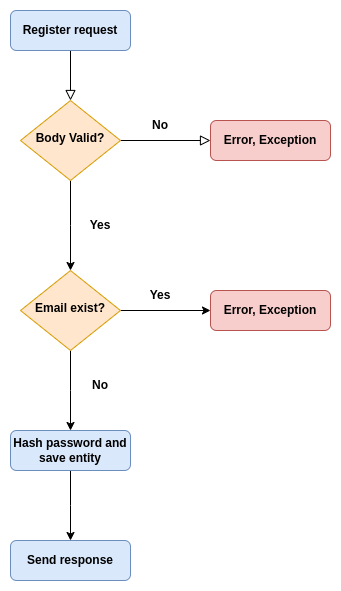

The diagram above was exported from draw.io. Its source (the exported page's mxGraphModel, read from the mxfile embedded in the PNG):
<mxGraphModel dx="2004" dy="1203" grid="1" gridSize="10" guides="1" tooltips="1" connect="1" arrows="1" fold="1" page="1" pageScale="1" pageWidth="827" pageHeight="1169" math="0" shadow="0">
  <root>
    <mxCell id="WIyWlLk6GJQsqaUBKTNV-0" />
    <mxCell id="WIyWlLk6GJQsqaUBKTNV-1" parent="WIyWlLk6GJQsqaUBKTNV-0" />
    <mxCell id="KkKJhNGOAMULcjOz3aA3-0" value="" style="rounded=0;html=1;jettySize=auto;orthogonalLoop=1;fontSize=11;endArrow=block;endFill=0;endSize=8;strokeWidth=1;shadow=0;labelBackgroundColor=none;edgeStyle=orthogonalEdgeStyle;" edge="1" parent="WIyWlLk6GJQsqaUBKTNV-1" source="KkKJhNGOAMULcjOz3aA3-1" target="KkKJhNGOAMULcjOz3aA3-4">
      <mxGeometry relative="1" as="geometry" />
    </mxCell>
    <mxCell id="KkKJhNGOAMULcjOz3aA3-1" value="Register request" style="rounded=1;whiteSpace=wrap;html=1;fontSize=12;glass=0;strokeWidth=1;shadow=0;fillColor=#dae8fc;strokeColor=#6c8ebf;fontStyle=1" vertex="1" parent="WIyWlLk6GJQsqaUBKTNV-1">
      <mxGeometry x="160" y="80" width="120" height="40" as="geometry" />
    </mxCell>
    <mxCell id="KkKJhNGOAMULcjOz3aA3-2" value="" style="edgeStyle=orthogonalEdgeStyle;rounded=0;html=1;jettySize=auto;orthogonalLoop=1;fontSize=11;endArrow=block;endFill=0;endSize=8;strokeWidth=1;shadow=0;labelBackgroundColor=none;" edge="1" parent="WIyWlLk6GJQsqaUBKTNV-1" source="KkKJhNGOAMULcjOz3aA3-4" target="KkKJhNGOAMULcjOz3aA3-5">
      <mxGeometry y="10" relative="1" as="geometry">
        <mxPoint as="offset" />
      </mxGeometry>
    </mxCell>
    <mxCell id="KkKJhNGOAMULcjOz3aA3-3" style="edgeStyle=orthogonalEdgeStyle;rounded=0;orthogonalLoop=1;jettySize=auto;html=1;" edge="1" parent="WIyWlLk6GJQsqaUBKTNV-1" source="KkKJhNGOAMULcjOz3aA3-4">
      <mxGeometry relative="1" as="geometry">
        <mxPoint x="220" y="340" as="targetPoint" />
      </mxGeometry>
    </mxCell>
    <mxCell id="KkKJhNGOAMULcjOz3aA3-4" value="Body Valid?" style="rhombus;whiteSpace=wrap;html=1;shadow=0;fontFamily=Helvetica;fontSize=12;align=center;strokeWidth=1;spacing=6;spacingTop=-4;fontStyle=1;fillColor=#ffe6cc;strokeColor=#d79b00;" vertex="1" parent="WIyWlLk6GJQsqaUBKTNV-1">
      <mxGeometry x="170" y="170" width="100" height="80" as="geometry" />
    </mxCell>
    <mxCell id="KkKJhNGOAMULcjOz3aA3-5" value="Error, Exception" style="rounded=1;whiteSpace=wrap;html=1;fontSize=12;glass=0;strokeWidth=1;shadow=0;fontStyle=1;fillColor=#f8cecc;strokeColor=#b85450;" vertex="1" parent="WIyWlLk6GJQsqaUBKTNV-1">
      <mxGeometry x="360" y="190" width="120" height="40" as="geometry" />
    </mxCell>
    <mxCell id="KkKJhNGOAMULcjOz3aA3-6" value="No" style="text;html=1;strokeColor=none;fillColor=none;align=center;verticalAlign=middle;whiteSpace=wrap;rounded=0;fontStyle=1" vertex="1" parent="WIyWlLk6GJQsqaUBKTNV-1">
      <mxGeometry x="280" y="180" width="60" height="30" as="geometry" />
    </mxCell>
    <mxCell id="KkKJhNGOAMULcjOz3aA3-7" value="Yes" style="text;html=1;strokeColor=none;fillColor=none;align=center;verticalAlign=middle;whiteSpace=wrap;rounded=0;fontStyle=1" vertex="1" parent="WIyWlLk6GJQsqaUBKTNV-1">
      <mxGeometry x="220" y="280" width="60" height="30" as="geometry" />
    </mxCell>
    <mxCell id="KkKJhNGOAMULcjOz3aA3-13" style="edgeStyle=orthogonalEdgeStyle;rounded=0;orthogonalLoop=1;jettySize=auto;html=1;" edge="1" parent="WIyWlLk6GJQsqaUBKTNV-1" source="KkKJhNGOAMULcjOz3aA3-15" target="KkKJhNGOAMULcjOz3aA3-17">
      <mxGeometry relative="1" as="geometry" />
    </mxCell>
    <mxCell id="KkKJhNGOAMULcjOz3aA3-14" style="edgeStyle=orthogonalEdgeStyle;rounded=0;orthogonalLoop=1;jettySize=auto;html=1;" edge="1" parent="WIyWlLk6GJQsqaUBKTNV-1" source="KkKJhNGOAMULcjOz3aA3-15">
      <mxGeometry relative="1" as="geometry">
        <mxPoint x="220" y="500" as="targetPoint" />
      </mxGeometry>
    </mxCell>
    <mxCell id="KkKJhNGOAMULcjOz3aA3-15" value="Email exist?" style="rhombus;whiteSpace=wrap;html=1;shadow=0;fontFamily=Helvetica;fontSize=12;align=center;strokeWidth=1;spacing=6;spacingTop=-4;fontStyle=1;fillColor=#ffe6cc;strokeColor=#d79b00;" vertex="1" parent="WIyWlLk6GJQsqaUBKTNV-1">
      <mxGeometry x="170" y="340" width="100" height="80" as="geometry" />
    </mxCell>
    <mxCell id="KkKJhNGOAMULcjOz3aA3-17" value="Error, Exception" style="rounded=1;whiteSpace=wrap;html=1;fontSize=12;glass=0;strokeWidth=1;shadow=0;fontStyle=1;fillColor=#f8cecc;strokeColor=#b85450;" vertex="1" parent="WIyWlLk6GJQsqaUBKTNV-1">
      <mxGeometry x="360" y="360" width="120" height="40" as="geometry" />
    </mxCell>
    <mxCell id="KkKJhNGOAMULcjOz3aA3-18" value="Yes" style="text;html=1;strokeColor=none;fillColor=none;align=center;verticalAlign=middle;whiteSpace=wrap;rounded=0;fontStyle=1" vertex="1" parent="WIyWlLk6GJQsqaUBKTNV-1">
      <mxGeometry x="280" y="350" width="60" height="30" as="geometry" />
    </mxCell>
    <mxCell id="KkKJhNGOAMULcjOz3aA3-22" value="No" style="text;html=1;strokeColor=none;fillColor=none;align=center;verticalAlign=middle;whiteSpace=wrap;rounded=0;fontStyle=1" vertex="1" parent="WIyWlLk6GJQsqaUBKTNV-1">
      <mxGeometry x="220" y="440" width="60" height="30" as="geometry" />
    </mxCell>
    <mxCell id="KkKJhNGOAMULcjOz3aA3-26" value="" style="edgeStyle=orthogonalEdgeStyle;rounded=0;orthogonalLoop=1;jettySize=auto;html=1;" edge="1" parent="WIyWlLk6GJQsqaUBKTNV-1" source="KkKJhNGOAMULcjOz3aA3-24">
      <mxGeometry relative="1" as="geometry">
        <mxPoint x="220" y="610" as="targetPoint" />
      </mxGeometry>
    </mxCell>
    <mxCell id="KkKJhNGOAMULcjOz3aA3-24" value="Hash password and save entity" style="rounded=1;whiteSpace=wrap;html=1;fontSize=12;glass=0;strokeWidth=1;shadow=0;fillColor=#dae8fc;strokeColor=#6c8ebf;fontStyle=1" vertex="1" parent="WIyWlLk6GJQsqaUBKTNV-1">
      <mxGeometry x="160" y="500" width="120" height="40" as="geometry" />
    </mxCell>
    <mxCell id="KkKJhNGOAMULcjOz3aA3-27" value="Send response" style="rounded=1;whiteSpace=wrap;html=1;fontSize=12;glass=0;strokeWidth=1;shadow=0;fillColor=#dae8fc;strokeColor=#6c8ebf;fontStyle=1" vertex="1" parent="WIyWlLk6GJQsqaUBKTNV-1">
      <mxGeometry x="160" y="610" width="120" height="40" as="geometry" />
    </mxCell>
  </root>
</mxGraphModel>